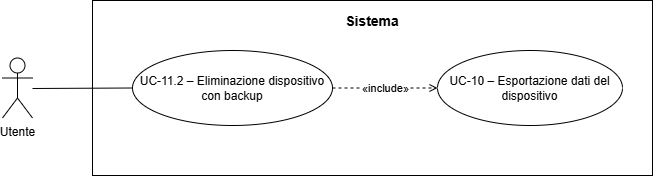

The diagram above was exported from draw.io. Its source (the exported page's mxGraphModel, read from the mxfile embedded in the PNG):
<mxGraphModel dx="1414" dy="751" grid="1" gridSize="10" guides="1" tooltips="1" connect="1" arrows="1" fold="1" page="1" pageScale="1" pageWidth="850" pageHeight="1100" math="0" shadow="0">
  <root>
    <mxCell id="0" />
    <mxCell id="1" parent="0" />
    <mxCell id="cHcAelLrtEuXwOOe6mof-1" parent="1" style="rounded=0;whiteSpace=wrap;html=1;fillColor=none;strokeColor=#000000;strokeWidth=1;align=center;verticalAlign=top;fontSize=14;spacingTop=6;fontStyle=0;" value="&lt;b&gt;Sistema&lt;/b&gt;" vertex="1">
      <mxGeometry height="175" width="560" x="160" y="30" as="geometry" />
    </mxCell>
    <mxCell id="cHcAelLrtEuXwOOe6mof-2" parent="1" style="shape=umlActor;verticalLabelPosition=bottom;verticalAlign=top;html=1;outlineConnect=0;" value="Utente" vertex="1">
      <mxGeometry height="60" width="30" x="70" y="87.5" as="geometry" />
    </mxCell>
    <mxCell id="cHcAelLrtEuXwOOe6mof-3" parent="1" style="ellipse;whiteSpace=wrap;html=1;fillColor=#ffffff;strokeColor=#000000;strokeWidth=1;fontSize=12;" value="UC-11.2 – Eliminazione dispositivo con backup" vertex="1">
      <mxGeometry height="75" width="200" x="200" y="80" as="geometry" />
    </mxCell>
    <mxCell id="cHcAelLrtEuXwOOe6mof-4" parent="1" style="ellipse;whiteSpace=wrap;html=1;fillColor=#ffffff;strokeColor=#000000;strokeWidth=1;fontSize=12;" value="UC-10 – Esportazione dati del dispositivo" vertex="1">
      <mxGeometry height="75" width="185" x="505" y="80" as="geometry" />
    </mxCell>
    <mxCell id="cHcAelLrtEuXwOOe6mof-5" edge="1" parent="1" style="endArrow=none;html=1;strokeColor=#000000;strokeWidth=1;entryX=0;entryY=0.5;entryDx=0;entryDy=0;" target="cHcAelLrtEuXwOOe6mof-3" value="">
      <mxGeometry relative="1" as="geometry">
        <mxPoint x="100" y="118" as="sourcePoint" />
      </mxGeometry>
    </mxCell>
    <mxCell id="cHcAelLrtEuXwOOe6mof-6" edge="1" parent="1" source="cHcAelLrtEuXwOOe6mof-3" style="dashed=1;endArrow=open;endFill=0;html=1;strokeColor=#000000;strokeWidth=1;fontSize=11;exitX=1;exitY=0.5;exitDx=0;exitDy=0;entryX=0;entryY=0.5;entryDx=0;entryDy=0;" target="cHcAelLrtEuXwOOe6mof-4" value="«include»">
      <mxGeometry relative="1" as="geometry" />
    </mxCell>
  </root>
</mxGraphModel>